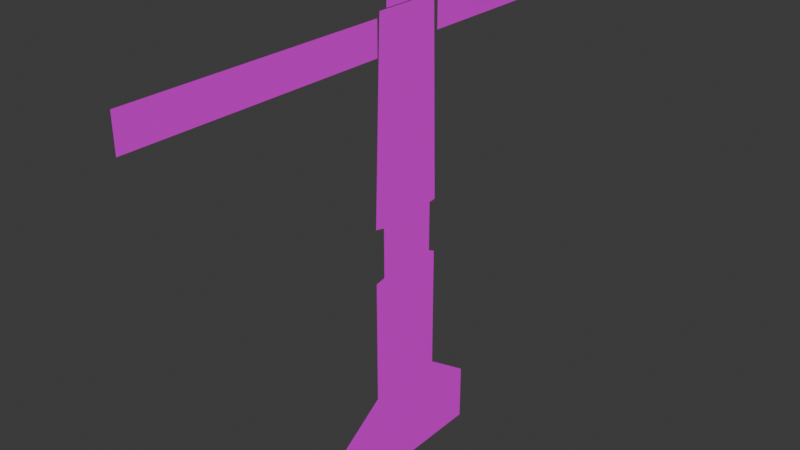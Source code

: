# Source: skeleton.blend  (saved by Blender 4.0.36; exported with 4.5.12 LTS)
import bpy
from mathutils import Matrix  # noqa: F401  (used for matrix-valued properties, if any)

bpy.ops.wm.read_factory_settings(use_empty=True)
scene = bpy.context.scene
scene.name = 'Scene'

# ---- collections
col_collection = bpy.data.collections.new('Collection'); scene.collection.children.link(col_collection)

# ---- images (referenced by path relative to the original .blend; pixels are not part of the script)
import os
ASSET_DIR = os.environ.get("B2B_ASSET_DIR", "")  # directory of the original .blend (textures are referenced by path, not embedded)
HERE = os.path.dirname(os.path.abspath(__file__))  # packed textures are extracted next to this script under _unpacked/

def load_image(name, relpath, width, height, colorspace="sRGB"):
    """Load a texture the original file referenced (path relative to the .blend, or extracted next to this script)."""
    p = next((c for c in (os.path.join(HERE, relpath), os.path.join(ASSET_DIR, relpath)) if relpath and os.path.exists(c)), "")
    if p:
        img = bpy.data.images.load(p, check_existing=True)
        img.name = name
    else:  # same state as the original file: an image datablock whose file is absent (Cycles renders it pink)
        img = bpy.data.images.new(name, width, height)
        img.source = "FILE"
        img.filepath = "//" + (relpath or name)
    img.colorspace_settings.name = colorspace
    return img
img_skeleton_png = load_image('skeleton.png', 'skeleton.png', 1024, 1024, 'sRGB')

# ---- materials (node trees are filled in below, after node groups)
mat_skeleton = bpy.data.materials.new('Skeleton')
mat_skeleton.alpha_threshold = 0.0
mat_skeleton.use_transparent_shadow = False
mat_skeleton.roughness = 0.5
mat_skeleton.line_color = (0.0, 0.0, 0.0, 1.0)

# ---- material node trees
mat_skeleton.use_nodes = True; mat_skeleton.node_tree.nodes.clear()
_N = mat_skeleton.node_tree.nodes; _L = mat_skeleton.node_tree.links
n0 = _N.new('ShaderNodeOutputMaterial'); n0.name = 'Material Output'; n0.location = (300, 300)
n1 = _N.new('ShaderNodeBsdfPrincipled'); n1.name = 'Principled BSDF'; n1.location = (10, 300)
n1.inputs[3].default_value = 1.45
n2 = _N.new('ShaderNodeTexImage'); n2.name = 'Image Texture'; n2.location = (-280, 275)
n2.image = img_skeleton_png
_L.new(n1.outputs[0], n0.inputs[0])
_L.new(n2.outputs[0], n1.inputs[0])
n0.is_active_output = True

# ---- world
world_world = bpy.data.worlds.new('World'); scene.world = world_world
world_world.use_nodes = True; world_world.node_tree.nodes.clear()
_N = world_world.node_tree.nodes; _L = world_world.node_tree.links
n0 = _N.new('ShaderNodeOutputWorld'); n0.name = 'World Output'; n0.location = (300, 300)
n1 = _N.new('ShaderNodeBackground'); n1.name = 'Background'; n1.location = (10, 300)
n1.inputs[0].default_value = (0.05088, 0.05088, 0.05088, 1.0)
_L.new(n1.outputs[0], n0.inputs[0])
n0.is_active_output = True
world_world.color = (0.05088, 0.05088, 0.05088)
world_world.use_sun_shadow = False
world_world.sun_shadow_jitter_overblur = 0.0

# ---- meshes
me_plane = bpy.data.meshes.new('Plane')
me_plane.from_pydata([(-7.55e-08, -0.603, 8.148), (7.55e-08, -0.7229, -0.04088), (-7.55e-08, 0.6357, 8.148), (7.55e-08, 0.7229, -0.04088), (5.662e-08, -0.7229, 1.594), (5.662e-08, 0.7229, 1.594), (7.55e-08, 1.584, -0.04088), (5.662e-08, 1.584, 0.9841), (7.55e-08, -1.595, -0.04088), (5.662e-08, -1.595, 0.9841), (1.244e-08, 0.7229, 3.79), (1.244e-08, -0.7229, 3.79), (-6.812e-09, 0.7229, 4.746), (-6.812e-09, -0.7229, 4.746), (-6.156e-09, -0.5376, 4.703), (-6.156e-09, 0.5921, 4.736), (1.157e-08, -0.5376, 3.822), (1.157e-08, 0.5921, 3.855), (4.083e-16, 0.7215, 7.567), (4.083e-16, 5.283, 7.567), (4.083e-16, 0.7215, 8.152), (4.083e-16, 5.283, 8.152), (3.836e-16, -0.651, 8.055), (3.836e-16, -5.212, 8.055), (3.836e-16, -0.651, 7.47), (3.836e-16, -5.212, 7.47), (7.27e-16, -0.4509, 9.99), (7.27e-16, -0.4509, 8.16), (7.27e-16, 0.5592, 9.99), (7.27e-16, 0.5592, 8.16), (3.836e-16, -2.681, 8.055), (3.836e-16, -2.681, 7.47), (3.836e-16, -2.249, 8.055), (3.836e-16, -2.249, 7.47), (4.083e-16, 2.818, 7.567), (4.083e-16, 2.818, 8.152), (4.083e-16, 2.31, 8.152), (4.083e-16, 2.31, 7.567), (2.206e-08, -0.7229, 3.312), (2.206e-08, 0.7229, 3.312)], [], [(4, 1, 3, 5), (38, 4, 5, 39), (5, 3, 6, 7), (1, 4, 9, 8), (16, 11, 10, 17), (0, 13, 12, 2), (13, 14, 15, 12), (14, 16, 17, 15), (34, 19, 21, 35), (30, 23, 25, 31), (26, 27, 29, 28), (32, 30, 31, 33), (22, 32, 33, 24), (37, 34, 35, 36), (18, 37, 36, 20), (11, 38, 39, 10)])
_uv = me_plane.uv_layers.new(name='UVMap')
_uv.uv.foreach_set('vector', [0.2776, 0.1802, 0.2776, 0.01543, 0.7032, 0.01543, 0.7032, 0.1802, 0.2776, 0.3532, 0.2776, 0.1802, 0.7032, 0.1802, 0.7032, 0.3532, 0.7032, 0.1802, 0.7032, 0.01543, 0.9567, 0.01543, 0.9567, 0.1187, 0.2776, 0.01543, 0.2776, 0.1802, 0.02087, 0.1187, 0.02087, 0.01543, 0.3321, 0.4046, 0.2776, 0.4014, 0.7032, 0.4014, 0.6647, 0.4079, 0.3129, 0.8405, 0.2776, 0.4978, 0.7032, 0.4978, 0.6775, 0.8405, 0.2776, 0.4978, 0.3321, 0.4934, 0.6647, 0.4967, 0.7032, 0.4978, 0.3321, 0.4934, 0.3321, 0.4046, 0.6647, 0.4079, 0.6647, 0.4967, 0.67, 0.6067, 0.67, 0.4056, 0.8094, 0.4056, 0.8094, 0.6067, 0.1905, 0.6121, 0.1905, 0.4056, 0.3299, 0.4056, 0.3299, 0.6121, 0.3718, 0.9962, 0.3718, 0.8462, 0.6137, 0.8462, 0.6137, 0.9962, 0.1905, 0.6474, 0.1905, 0.6121, 0.3299, 0.6121, 0.3299, 0.6474, 0.1905, 0.7777, 0.1905, 0.6474, 0.3299, 0.6474, 0.3299, 0.7777, 0.67, 0.6481, 0.67, 0.6067, 0.8094, 0.6067, 0.8094, 0.6481, 0.67, 0.7777, 0.67, 0.6481, 0.8094, 0.6481, 0.8094, 0.7777, 0.2776, 0.4014, 0.2776, 0.3532, 0.7032, 0.3532, 0.7032, 0.4014])
me_plane.materials.append(mat_skeleton)
me_plane.update()
arm_metarig = bpy.data.armatures.new('metarig')  # bones are not reproduced

# ---- objects
ob_plane = bpy.data.objects.new('Plane', me_plane)
ob_metarig = bpy.data.objects.new('metarig', arm_metarig)

# ---- transforms, parenting, visibility, modifiers, constraints
ob_plane.parent = ob_metarig
ob_plane.matrix_parent_inverse = Matrix(((-8.868e-09, 0.2029, 0.0, -0.01895), (-0.2029, -8.868e-09, -0.0, 8.284e-10), (0.0, -0.0, 0.2029, -0.0), (-0.0, 0.0, -0.0, 1.0)))
ob_plane.location = (0.0, 0.0, 0.0)
_vg = ob_plane.vertex_groups.new(name='spine')
_vg = ob_plane.vertex_groups.new(name='spine.001')
_vg = ob_plane.vertex_groups.new(name='spine.002')
_vg = ob_plane.vertex_groups.new(name='spine.003')
_vg = ob_plane.vertex_groups.new(name='spine.004')
_vg = ob_plane.vertex_groups.new(name='spine.005')
_vg = ob_plane.vertex_groups.new(name='spine.006')
for _i, _w in zip([26, 27, 28, 29], [0.6426, 0.07683, 0.6554, 0.09417]): _vg.add([_i], _w, 'REPLACE')
_vg = ob_plane.vertex_groups.new(name='shoulder.L')
for _i, _w in zip([0, 2, 18, 20, 26, 27, 28, 29, 36], [0.08406, 0.7905, 0.3792, 0.6909, 0.1324, 0.1789, 0.1773, 0.635, 0.0421]): _vg.add([_i], _w, 'REPLACE')
_vg = ob_plane.vertex_groups.new(name='upper_arm.L')
for _i, _w in zip([18, 19, 20, 21, 34, 35, 36, 37], [0.6199, 0.0244, 0.3082, 0.04408, 0.9609, 0.9508, 0.9453, 0.9699]): _vg.add([_i], _w, 'REPLACE')
_vg = ob_plane.vertex_groups.new(name='forearm.L')
_vg = ob_plane.vertex_groups.new(name='hand.L')
for _i, _w in zip([19, 21, 34, 35], [0.9626, 0.9526, 0.01827, 0.03178]): _vg.add([_i], _w, 'REPLACE')
_vg = ob_plane.vertex_groups.new(name='shoulder.R')
for _i, _w in zip([0, 2, 22, 24, 26, 27, 28, 29, 32, 33], [0.8977, 0.1781, 0.9019, 0.4392, 0.2251, 0.7442, 0.1673, 0.2708, 0.05151, 0.0222]): _vg.add([_i], _w, 'REPLACE')
_vg = ob_plane.vertex_groups.new(name='upper_arm.R')
for _i, _w in zip([22, 23, 24, 25, 30, 31, 32, 33], [0.09784, 0.0577, 0.5601, 0.04686, 0.955, 0.9536, 0.9405, 0.9549]): _vg.add([_i], _w, 'REPLACE')
_vg = ob_plane.vertex_groups.new(name='forearm.R')
_vg = ob_plane.vertex_groups.new(name='hand.R')
for _i, _w in zip([23, 25, 30, 31], [0.9417, 0.9511, 0.02005, 0.02533]): _vg.add([_i], _w, 'REPLACE')
_vg = ob_plane.vertex_groups.new(name='breast.L')
_vg = ob_plane.vertex_groups.new(name='breast.R')
_vg = ob_plane.vertex_groups.new(name='pelvis.L')
_vg = ob_plane.vertex_groups.new(name='pelvis.R')
_vg = ob_plane.vertex_groups.new(name='thigh.L')
for _i, _w in zip([2, 10, 11, 12, 13, 14, 15, 16, 17, 38, 39], [0.008393, 0.8597, 0.0732, 1.018, 0.05844, 0.0944, 0.997, 0.1199, 0.8184, 0.1028, 0.8212]): _vg.add([_i], _w, 'REPLACE')
_vg = ob_plane.vertex_groups.new(name='shin.L')
for _i, _w in zip([4, 5, 6, 7, 9, 10, 17, 39], [0.08354, 0.9282, 0.2025, 0.5832, 0.03373, 0.009279, 0.001884, 0.08185]): _vg.add([_i], _w, 'REPLACE')
_vg = ob_plane.vertex_groups.new(name='foot.L')
_vg = ob_plane.vertex_groups.new(name='toe.L')
_vg = ob_plane.vertex_groups.new(name='heel.02.L')
for _i, _w in zip([3, 5, 6, 7], [0.9702, 0.004356, 0.7806, 0.388]): _vg.add([_i], _w, 'REPLACE')
_vg = ob_plane.vertex_groups.new(name='thigh.R')
for _i, _w in zip([4, 9, 10, 11, 13, 14, 16, 17, 38, 39], [0.0504, 0.0003846, 0.105, 0.8866, 0.9242, 0.8944, 0.8452, 0.1489, 0.7783, 0.08425]): _vg.add([_i], _w, 'REPLACE')
_vg = ob_plane.vertex_groups.new(name='shin.R')
for _i, _w in zip([4, 8, 9, 11, 38], [0.785, 0.1987, 0.5246, 0.008981, 0.09136]): _vg.add([_i], _w, 'REPLACE')
_vg = ob_plane.vertex_groups.new(name='foot.R')
_vg = ob_plane.vertex_groups.new(name='toe.R')
_vg = ob_plane.vertex_groups.new(name='heel.02.R')
for _i, _w in zip([1, 4, 8, 9], [0.9572, 0.0689, 0.7589, 0.3947]): _vg.add([_i], _w, 'REPLACE')
_m = ob_plane.modifiers.new('Armature', 'ARMATURE')
_m.object = ob_metarig
ob_metarig.location = (0.0, 0.09341, 0.0)
ob_metarig.rotation_euler = (0.0, -0.0, 1.571)
ob_metarig.scale = (4.929, 4.929, 4.929)
ob_metarig.show_in_front = True

# ---- collection membership
col_collection.objects.link(ob_plane)
col_collection.objects.link(ob_metarig)

# ---- scene / render settings (as saved in the file)
scene.frame_start = 1; scene.frame_end = 35; scene.frame_set(1)
scene.render.engine = 'BLENDER_EEVEE_NEXT'
scene.cycles.sampling_pattern = 'TABULATED_SOBOL'
bpy.context.view_layer.update()

# ---- added for rendering (the .blend has no active camera and no usable light): camera, sun
cam_auto = bpy.data.cameras.new('AutoCamera')
cam_auto.lens = 50.0
cam_auto.sensor_width = 36.0
cam_auto.clip_end = 1000.0
ob_auto_camera = bpy.data.objects.new('AutoCamera', cam_auto)
scene.collection.objects.link(ob_auto_camera)
ob_auto_camera.location = (9.93786, -12.0775, 12.5636)
ob_auto_camera.rotation_euler = (1.09748, -7.21219e-08, 0.694738)
scene.camera = ob_auto_camera
light_auto_sun = bpy.data.lights.new('AutoSun', 'SUN')
light_auto_sun.energy = 3.0
light_auto_sun.angle = 0.0523599
ob_auto_sun = bpy.data.objects.new('AutoSun', light_auto_sun)
scene.collection.objects.link(ob_auto_sun)
ob_auto_sun.rotation_euler = (0.872665, 0.174533, 0.523599)
bpy.context.view_layer.update()
